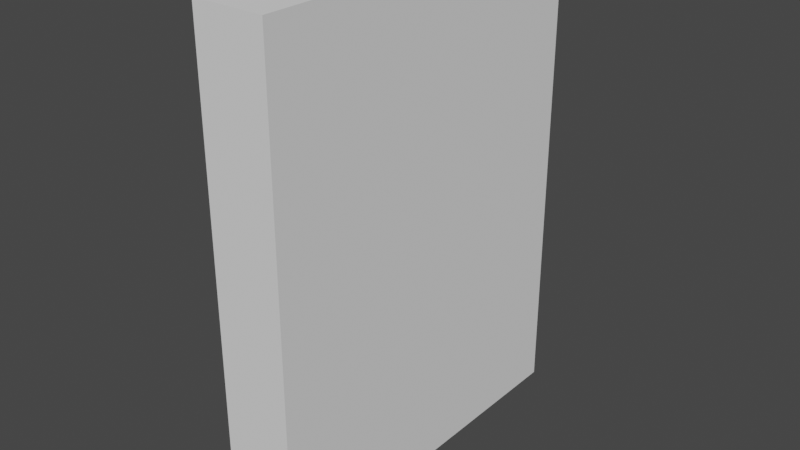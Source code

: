 # Source: book.blend  (saved by Blender 2.80.75; exported with 4.5.12 LTS)
import bpy
from mathutils import Matrix  # noqa: F401  (used for matrix-valued properties, if any)

bpy.ops.wm.read_factory_settings(use_empty=True)
scene = bpy.context.scene
scene.name = 'Scene'

# ---- collections
col_collection = bpy.data.collections.new('Collection'); scene.collection.children.link(col_collection)

# ---- world
world_world = bpy.data.worlds.new('World'); scene.world = world_world
world_world.use_nodes = True; world_world.node_tree.nodes.clear()
_N = world_world.node_tree.nodes; _L = world_world.node_tree.links
n0 = _N.new('ShaderNodeOutputWorld'); n0.name = 'World Output'; n0.location = (300, 300)
n1 = _N.new('ShaderNodeBackground'); n1.name = 'Background'; n1.location = (10, 300)
n1.inputs[0].default_value = (0.05088, 0.05088, 0.05088, 1.0)
_L.new(n1.outputs[0], n0.inputs[0])
n0.is_active_output = True
world_world.color = (0.05088, 0.05088, 0.05088)
world_world.use_sun_shadow = False
world_world.sun_shadow_jitter_overblur = 0.0

# ---- meshes
me_cube_007 = bpy.data.meshes.new('Cube.007')
me_cube_007.from_pydata([(-0.06159, -0.3216, 0.002501), (-0.06159, -0.3216, 0.8393), (-0.06159, 0.3216, 0.002501), (-0.06159, 0.3216, 0.8393), (0.06159, -0.3216, 0.002501), (0.06159, -0.3216, 0.8393), (0.06159, 0.3216, 0.002501), (0.06159, 0.3216, 0.8393)], [], [(1, 2, 0), (3, 6, 2), (7, 4, 6), (5, 0, 4), (6, 0, 2), (3, 5, 7), (1, 3, 2), (3, 7, 6), (7, 5, 4), (5, 1, 0), (6, 4, 0), (3, 1, 5)])
_uv = me_cube_007.uv_layers.new(name='UVMap')
_uv.uv.foreach_set('vector', [0.01506, 0.991, 0.5984, 0.5427, 0.5984, 0.991, 0.01506, 0.5427, 0.5984, 0.4568, 0.5984, 0.5427, 0.01506, 0.4568, 0.5984, 0.008416, 0.5984, 0.4568, 0.8075, 0.01098, 0.8907, 0.5761, 0.8075, 0.5761, 0.9089, 0.4452, 0.9921, 0.01089, 0.9921, 0.4452, 0.9089, 0.4452, 0.9921, 0.01091, 0.9921, 0.4452, 0.01506, 0.991, 0.01506, 0.5427, 0.5984, 0.5427, 0.01506, 0.5427, 0.01506, 0.4568, 0.5984, 0.4568, 0.01506, 0.4568, 0.01506, 0.008416, 0.5984, 0.008416, 0.8075, 0.01098, 0.8907, 0.01098, 0.8907, 0.5761, 0.9089, 0.4452, 0.9089, 0.01089, 0.9921, 0.01089, 0.9089, 0.4452, 0.9089, 0.01091, 0.9921, 0.01091])
me_cube_007.use_remesh_preserve_volume = False
me_cube_007.use_remesh_preserve_attributes = False
me_cube_007.use_mirror_vertex_groups = False
me_cube_007.update()

# ---- objects
ob_book = bpy.data.objects.new('book', me_cube_007)

# ---- transforms, parenting, visibility, modifiers, constraints
ob_book.location = (0.0, 0.0, 0.0)
ob_book.lineart.crease_threshold = 0.0

# ---- collection membership
col_collection.objects.link(ob_book)

# ---- scene / render settings (as saved in the file)
scene.frame_start = 1; scene.frame_end = 250; scene.frame_set(1)
scene.render.engine = 'BLENDER_EEVEE_NEXT'
scene.cycles.use_denoising = False
scene.cycles.samples = 128
scene.cycles.sampling_pattern = 'TABULATED_SOBOL'
scene.cycles.use_adaptive_sampling = False
scene.cycles.use_light_tree = False
scene.view_settings.view_transform = 'Filmic'
bpy.context.view_layer.update()

# ---- added for rendering (the .blend has no active camera and no usable light): camera, sun
cam_auto = bpy.data.cameras.new('AutoCamera')
cam_auto.lens = 50.0
cam_auto.sensor_width = 36.0
cam_auto.clip_end = 1000.0
ob_auto_camera = bpy.data.objects.new('AutoCamera', cam_auto)
scene.collection.objects.link(ob_auto_camera)
ob_auto_camera.location = (0.983128, -1.17975, 1.20741)
ob_auto_camera.rotation_euler = (1.09748, -7.21219e-08, 0.694738)
scene.camera = ob_auto_camera
light_auto_sun = bpy.data.lights.new('AutoSun', 'SUN')
light_auto_sun.energy = 3.0
light_auto_sun.angle = 0.0523599
ob_auto_sun = bpy.data.objects.new('AutoSun', light_auto_sun)
scene.collection.objects.link(ob_auto_sun)
ob_auto_sun.rotation_euler = (0.872665, 0.174533, 0.523599)
bpy.context.view_layer.update()
